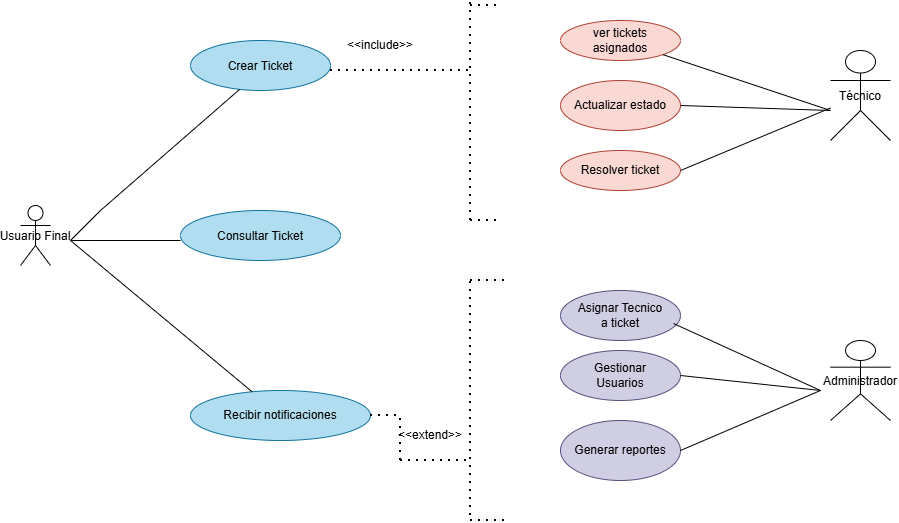

The diagram above was exported from draw.io. Its source (the exported page's mxGraphModel, read from the mxfile embedded in the PNG):
<mxGraphModel dx="934" dy="588" grid="1" gridSize="10" guides="1" tooltips="1" connect="1" arrows="1" fold="1" page="1" pageScale="1" pageWidth="1169" pageHeight="1654" math="0" shadow="0">
  <root>
    <mxCell id="0" />
    <mxCell id="1" parent="0" />
    <mxCell id="yafrNcMnqlqsmv4OcUqj-1" parent="1" style="shape=umlActor;" value="Usuario Final" vertex="1">
      <mxGeometry height="60" width="30" x="30" y="245" as="geometry" />
    </mxCell>
    <mxCell id="yafrNcMnqlqsmv4OcUqj-2" parent="1" style="shape=umlActor;" value="Técnico" vertex="1">
      <mxGeometry height="90" width="60" x="840" y="90" as="geometry" />
    </mxCell>
    <mxCell id="yafrNcMnqlqsmv4OcUqj-3" parent="1" style="shape=umlActor;" value="Administrador" vertex="1">
      <mxGeometry height="80" width="60" x="840" y="380" as="geometry" />
    </mxCell>
    <mxCell id="yafrNcMnqlqsmv4OcUqj-4" parent="1" style="ellipse;fillColor=#b1ddf0;strokeColor=#10739e;" value="Crear Ticket" vertex="1">
      <mxGeometry height="50" width="140" x="200" y="80" as="geometry" />
    </mxCell>
    <mxCell id="yafrNcMnqlqsmv4OcUqj-5" parent="1" style="ellipse;fillColor=#b1ddf0;strokeColor=#10739e;" value="Consultar Ticket" vertex="1">
      <mxGeometry height="50" width="160" x="190" y="250" as="geometry" />
    </mxCell>
    <mxCell id="yafrNcMnqlqsmv4OcUqj-8" parent="1" style="ellipse;whiteSpace=wrap;html=1;fillColor=#b1ddf0;strokeColor=#10739e;" value="Recibir notificaciones" vertex="1">
      <mxGeometry height="50" width="180" x="200" y="430" as="geometry" />
    </mxCell>
    <mxCell id="yafrNcMnqlqsmv4OcUqj-9" edge="1" parent="1" style="endArrow=none;html=1;rounded=0;entryX=0.35;entryY=0.98;entryDx=0;entryDy=0;entryPerimeter=0;" target="yafrNcMnqlqsmv4OcUqj-4" value="">
      <mxGeometry height="50" relative="1" width="50" as="geometry">
        <Array as="points">
          <mxPoint x="110" y="250" />
        </Array>
        <mxPoint x="80" y="280" as="sourcePoint" />
        <mxPoint x="130" y="230" as="targetPoint" />
      </mxGeometry>
    </mxCell>
    <mxCell id="yafrNcMnqlqsmv4OcUqj-10" edge="1" parent="1" style="endArrow=none;html=1;rounded=0;entryX=0;entryY=0.5;entryDx=0;entryDy=0;" value="">
      <mxGeometry height="50" relative="1" width="50" as="geometry">
        <Array as="points">
          <mxPoint x="80" y="280" />
          <mxPoint x="100" y="280" />
        </Array>
        <mxPoint x="100" y="280" as="sourcePoint" />
        <mxPoint x="190" y="280" as="targetPoint" />
      </mxGeometry>
    </mxCell>
    <mxCell id="yafrNcMnqlqsmv4OcUqj-11" edge="1" parent="1" style="endArrow=none;html=1;rounded=0;" target="yafrNcMnqlqsmv4OcUqj-8" value="">
      <mxGeometry height="50" relative="1" width="50" as="geometry">
        <mxPoint x="80" y="280" as="sourcePoint" />
        <mxPoint x="200" y="390" as="targetPoint" />
      </mxGeometry>
    </mxCell>
    <mxCell id="yafrNcMnqlqsmv4OcUqj-12" parent="1" style="ellipse;whiteSpace=wrap;html=1;fillColor=#fad9d5;strokeColor=#ae4132;" value="ver tickets&lt;div&gt;asignados&lt;/div&gt;" vertex="1">
      <mxGeometry height="40" width="120" x="570" y="60" as="geometry" />
    </mxCell>
    <mxCell id="yafrNcMnqlqsmv4OcUqj-14" parent="1" style="ellipse;whiteSpace=wrap;html=1;fillColor=#fad9d5;strokeColor=#ae4132;" value="Actualizar estado" vertex="1">
      <mxGeometry height="50" width="120" x="570" y="120" as="geometry" />
    </mxCell>
    <mxCell id="yafrNcMnqlqsmv4OcUqj-15" parent="1" style="ellipse;whiteSpace=wrap;html=1;fillColor=#fad9d5;strokeColor=#ae4132;" value="Resolver ticket" vertex="1">
      <mxGeometry height="40" width="120" x="570" y="190" as="geometry" />
    </mxCell>
    <mxCell id="yafrNcMnqlqsmv4OcUqj-16" parent="1" style="ellipse;whiteSpace=wrap;html=1;fillColor=#d0cee2;strokeColor=#56517e;" value="Asignar Tecnico&lt;div&gt;a ticket&lt;/div&gt;" vertex="1">
      <mxGeometry height="50" width="120" x="570" y="330" as="geometry" />
    </mxCell>
    <mxCell id="yafrNcMnqlqsmv4OcUqj-17" parent="1" style="ellipse;whiteSpace=wrap;html=1;fillColor=#d0cee2;strokeColor=#56517e;" value="Gestionar&lt;div&gt;Usuarios&lt;/div&gt;" vertex="1">
      <mxGeometry height="50" width="120" x="570" y="390" as="geometry" />
    </mxCell>
    <mxCell id="yafrNcMnqlqsmv4OcUqj-18" parent="1" style="ellipse;whiteSpace=wrap;html=1;fillColor=#d0cee2;strokeColor=#56517e;" value="Generar reportes" vertex="1">
      <mxGeometry height="60" width="120" x="570" y="460" as="geometry" />
    </mxCell>
    <mxCell id="yafrNcMnqlqsmv4OcUqj-19" edge="1" parent="1" style="endArrow=none;dashed=1;html=1;dashPattern=1 3;strokeWidth=2;rounded=0;" value="">
      <mxGeometry height="50" relative="1" width="50" as="geometry">
        <mxPoint x="340" y="110" as="sourcePoint" />
        <mxPoint x="480" y="110" as="targetPoint" />
      </mxGeometry>
    </mxCell>
    <mxCell id="yafrNcMnqlqsmv4OcUqj-20" edge="1" parent="1" style="endArrow=none;dashed=1;html=1;dashPattern=1 3;strokeWidth=2;rounded=0;" value="">
      <mxGeometry height="50" relative="1" width="50" as="geometry">
        <mxPoint x="380" y="455" as="sourcePoint" />
        <mxPoint x="410" y="455" as="targetPoint" />
      </mxGeometry>
    </mxCell>
    <mxCell id="yafrNcMnqlqsmv4OcUqj-21" edge="1" parent="1" style="endArrow=none;dashed=1;html=1;dashPattern=1 3;strokeWidth=2;rounded=0;" value="">
      <mxGeometry height="50" relative="1" width="50" as="geometry">
        <mxPoint x="410" y="500" as="sourcePoint" />
        <mxPoint x="480" y="500" as="targetPoint" />
      </mxGeometry>
    </mxCell>
    <mxCell id="yafrNcMnqlqsmv4OcUqj-22" edge="1" parent="1" style="endArrow=none;dashed=1;html=1;dashPattern=1 3;strokeWidth=2;rounded=0;" value="">
      <mxGeometry height="50" relative="1" width="50" as="geometry">
        <mxPoint x="410" y="500" as="sourcePoint" />
        <mxPoint x="410" y="455" as="targetPoint" />
      </mxGeometry>
    </mxCell>
    <mxCell id="yafrNcMnqlqsmv4OcUqj-23" edge="1" parent="1" style="endArrow=none;dashed=1;html=1;dashPattern=1 3;strokeWidth=2;rounded=0;" value="">
      <mxGeometry height="50" relative="1" width="50" as="geometry">
        <mxPoint x="480" y="260" as="sourcePoint" />
        <mxPoint x="480" y="40" as="targetPoint" />
      </mxGeometry>
    </mxCell>
    <mxCell id="yafrNcMnqlqsmv4OcUqj-24" edge="1" parent="1" style="endArrow=none;dashed=1;html=1;dashPattern=1 3;strokeWidth=2;rounded=0;" value="">
      <mxGeometry height="50" relative="1" width="50" as="geometry">
        <mxPoint x="480" y="555" as="sourcePoint" />
        <mxPoint x="480" y="320" as="targetPoint" />
      </mxGeometry>
    </mxCell>
    <mxCell id="yafrNcMnqlqsmv4OcUqj-25" edge="1" parent="1" style="endArrow=none;dashed=1;html=1;dashPattern=1 3;strokeWidth=2;rounded=0;" value="">
      <mxGeometry height="50" relative="1" width="50" as="geometry">
        <mxPoint x="480" y="560" as="sourcePoint" />
        <mxPoint x="520" y="560" as="targetPoint" />
      </mxGeometry>
    </mxCell>
    <mxCell id="yafrNcMnqlqsmv4OcUqj-26" edge="1" parent="1" style="endArrow=none;dashed=1;html=1;dashPattern=1 3;strokeWidth=2;rounded=0;" value="">
      <mxGeometry height="50" relative="1" width="50" as="geometry">
        <mxPoint x="480" y="320" as="sourcePoint" />
        <mxPoint x="520" y="320" as="targetPoint" />
      </mxGeometry>
    </mxCell>
    <mxCell id="yafrNcMnqlqsmv4OcUqj-27" edge="1" parent="1" style="endArrow=none;dashed=1;html=1;dashPattern=1 3;strokeWidth=2;rounded=0;" value="">
      <mxGeometry height="50" relative="1" width="50" as="geometry">
        <mxPoint x="480" y="45" as="sourcePoint" />
        <mxPoint x="510" y="45" as="targetPoint" />
      </mxGeometry>
    </mxCell>
    <mxCell id="yafrNcMnqlqsmv4OcUqj-29" edge="1" parent="1" style="endArrow=none;dashed=1;html=1;dashPattern=1 3;strokeWidth=2;rounded=0;" value="">
      <mxGeometry height="50" relative="1" width="50" as="geometry">
        <mxPoint x="480" y="260" as="sourcePoint" />
        <mxPoint x="510" y="260" as="targetPoint" />
      </mxGeometry>
    </mxCell>
    <mxCell id="yafrNcMnqlqsmv4OcUqj-30" edge="1" parent="1" source="yafrNcMnqlqsmv4OcUqj-15" style="endArrow=none;html=1;rounded=0;exitX=1;exitY=0.5;exitDx=0;exitDy=0;" target="yafrNcMnqlqsmv4OcUqj-2" value="">
      <mxGeometry height="50" relative="1" width="50" as="geometry">
        <mxPoint x="720" y="220" as="sourcePoint" />
        <mxPoint x="770" y="170" as="targetPoint" />
      </mxGeometry>
    </mxCell>
    <mxCell id="yafrNcMnqlqsmv4OcUqj-31" edge="1" parent="1" source="yafrNcMnqlqsmv4OcUqj-14" style="endArrow=none;html=1;rounded=0;exitX=1;exitY=0.5;exitDx=0;exitDy=0;" value="">
      <mxGeometry height="50" relative="1" width="50" as="geometry">
        <mxPoint x="790" y="200" as="sourcePoint" />
        <mxPoint x="840" y="150" as="targetPoint" />
      </mxGeometry>
    </mxCell>
    <mxCell id="yafrNcMnqlqsmv4OcUqj-32" edge="1" parent="1" source="yafrNcMnqlqsmv4OcUqj-12" style="endArrow=none;html=1;rounded=0;exitX=1;exitY=1;exitDx=0;exitDy=0;" value="">
      <mxGeometry height="50" relative="1" width="50" as="geometry">
        <mxPoint x="790" y="200" as="sourcePoint" />
        <mxPoint x="840" y="150" as="targetPoint" />
      </mxGeometry>
    </mxCell>
    <mxCell id="yafrNcMnqlqsmv4OcUqj-33" edge="1" parent="1" source="yafrNcMnqlqsmv4OcUqj-18" style="endArrow=none;html=1;rounded=0;exitX=1;exitY=0.5;exitDx=0;exitDy=0;" value="">
      <mxGeometry height="50" relative="1" width="50" as="geometry">
        <mxPoint x="780" y="480" as="sourcePoint" />
        <mxPoint x="830" y="430" as="targetPoint" />
      </mxGeometry>
    </mxCell>
    <mxCell id="yafrNcMnqlqsmv4OcUqj-34" edge="1" parent="1" source="yafrNcMnqlqsmv4OcUqj-17" style="endArrow=none;html=1;rounded=0;exitX=1;exitY=0.5;exitDx=0;exitDy=0;" value="">
      <mxGeometry height="50" relative="1" width="50" as="geometry">
        <mxPoint x="780" y="480" as="sourcePoint" />
        <mxPoint x="830" y="430" as="targetPoint" />
      </mxGeometry>
    </mxCell>
    <mxCell id="yafrNcMnqlqsmv4OcUqj-35" edge="1" parent="1" style="endArrow=none;html=1;rounded=0;" value="">
      <mxGeometry height="50" relative="1" width="50" as="geometry">
        <mxPoint x="683" y="363" as="sourcePoint" />
        <mxPoint x="830" y="430" as="targetPoint" />
      </mxGeometry>
    </mxCell>
    <mxCell id="yafrNcMnqlqsmv4OcUqj-36" parent="1" style="text;html=1;whiteSpace=wrap;strokeColor=none;fillColor=none;align=center;verticalAlign=middle;rounded=0;" value="&amp;lt;&amp;lt;extend&amp;gt;&amp;gt;" vertex="1">
      <mxGeometry height="30" width="60" x="410" y="460" as="geometry" />
    </mxCell>
    <mxCell id="yafrNcMnqlqsmv4OcUqj-37" parent="1" style="text;html=1;whiteSpace=wrap;strokeColor=none;fillColor=none;align=center;verticalAlign=middle;rounded=0;" value="&amp;lt;&amp;lt;include&amp;gt;&amp;gt;" vertex="1">
      <mxGeometry height="30" width="60" x="360" y="70" as="geometry" />
    </mxCell>
  </root>
</mxGraphModel>